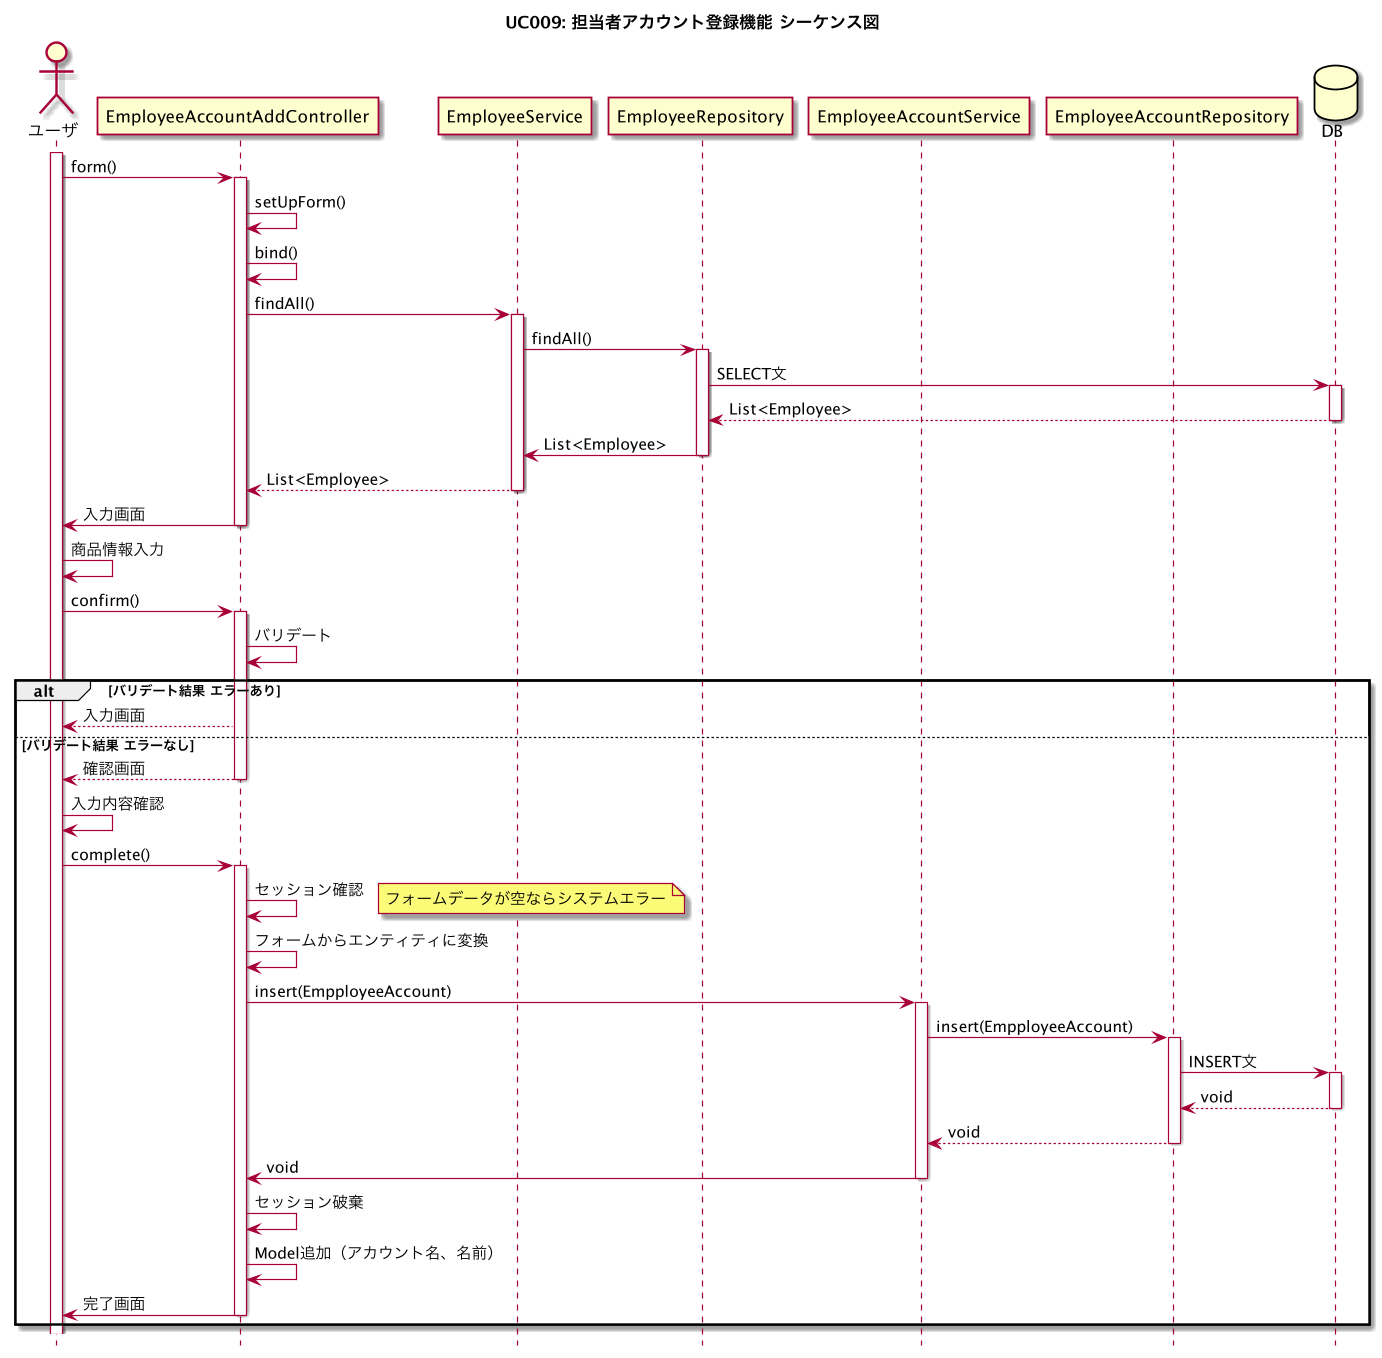

The diagram above was rendered by PlantUML. Its source (embedded in the PNG):
@startuml

title UC009: 担当者アカウント登録機能 シーケンス図

hide footbox

actor ユーザ

activate ユーザ

ユーザ -> EmployeeAccountAddController : form()
activate EmployeeAccountAddController

EmployeeAccountAddController -> EmployeeAccountAddController : setUpForm()

EmployeeAccountAddController -> EmployeeAccountAddController : bind()

EmployeeAccountAddController -> EmployeeService : findAll()
activate EmployeeService

EmployeeService -> EmployeeRepository : findAll()
activate EmployeeRepository

participant EmployeeAccountService

participant EmployeeAccountRepository

database DB

EmployeeRepository -> DB : SELECT文
activate DB

DB --> EmployeeRepository : List<Employee>
deactivate DB

EmployeeRepository -> EmployeeService : List<Employee>
deactivate EmployeeRepository

EmployeeService --> EmployeeAccountAddController : List<Employee>
deactivate EmployeeService

EmployeeAccountAddController -> ユーザ : 入力画面
deactivate EmployeeAccountAddController

ユーザ -> ユーザ : 商品情報入力

ユーザ -> EmployeeAccountAddController : confirm()
activate EmployeeAccountAddController

EmployeeAccountAddController -> EmployeeAccountAddController : バリデート

alt バリデート結果 エラーあり
	EmployeeAccountAddController --> ユーザ : 入力画面
else バリデート結果 エラーなし
	EmployeeAccountAddController --> ユーザ : 確認画面
	deactivate EmployeeAccountAddController

	ユーザ -> ユーザ : 入力内容確認

    ユーザ -> EmployeeAccountAddController : complete()
    activate EmployeeAccountAddController

    EmployeeAccountAddController -> EmployeeAccountAddController : セッション確認
    note right: フォームデータが空ならシステムエラー

    EmployeeAccountAddController -> EmployeeAccountAddController : フォームからエンティティに変換

    EmployeeAccountAddController -> EmployeeAccountService : insert(EmpployeeAccount)
    activate EmployeeAccountService

    EmployeeAccountService -> EmployeeAccountRepository : insert(EmpployeeAccount)
    activate EmployeeAccountRepository

    EmployeeAccountRepository -> DB : INSERT文
    activate DB

    DB --> EmployeeAccountRepository : void
    deactivate DB

    EmployeeAccountRepository --> EmployeeAccountService : void
    deactivate EmployeeAccountRepository

    EmployeeAccountService -> EmployeeAccountAddController : void
    deactivate EmployeeAccountService

    EmployeeAccountAddController -> EmployeeAccountAddController : セッション破棄

    EmployeeAccountAddController -> EmployeeAccountAddController : Model追加（アカウント名、名前）

    EmployeeAccountAddController -> ユーザ : 完了画面
    deactivate EmployeeAccountAddController
end

@enduml